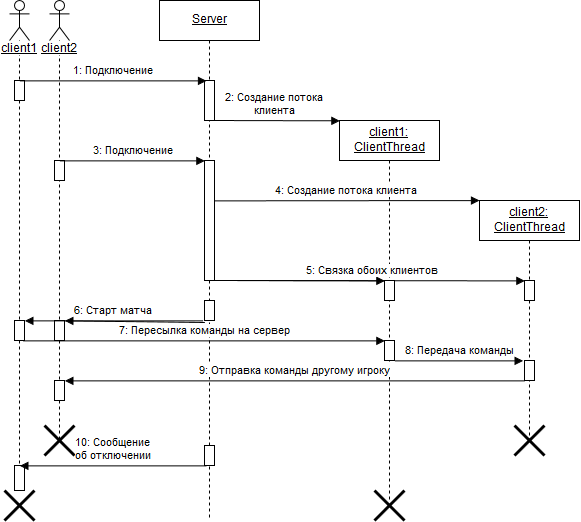

The diagram above was exported from draw.io. Its source (the exported page's mxGraphModel, read from the mxfile embedded in the PNG):
<mxGraphModel dx="1583" dy="973" grid="1" gridSize="10" guides="1" tooltips="1" connect="1" arrows="1" fold="1" page="1" pageScale="1" pageWidth="826" pageHeight="1169" background="#ffffff" math="0" shadow="0">
  <root>
    <mxCell id="0" />
    <mxCell id="1" parent="0" />
    <mxCell id="2" value="&lt;u&gt;client1&lt;/u&gt;" style="shape=umlLifeline;participant=umlActor;perimeter=lifelinePerimeter;whiteSpace=wrap;html=1;container=1;collapsible=0;recursiveResize=0;verticalAlign=top;spacingTop=36;labelBackgroundColor=#ffffff;outlineConnect=0;align=center;" vertex="1" parent="1">
      <mxGeometry x="130" y="360" width="20" height="490" as="geometry" />
    </mxCell>
    <mxCell id="7" value="" style="html=1;points=[];perimeter=orthogonalPerimeter;align=center;" vertex="1" parent="2">
      <mxGeometry x="5" y="80" width="10" height="20" as="geometry" />
    </mxCell>
    <mxCell id="23" value="" style="html=1;points=[];perimeter=orthogonalPerimeter;align=center;" vertex="1" parent="2">
      <mxGeometry x="5" y="320" width="10" height="20" as="geometry" />
    </mxCell>
    <mxCell id="42" value="" style="html=1;points=[];perimeter=orthogonalPerimeter;align=center;" vertex="1" parent="2">
      <mxGeometry x="5" y="465" width="10" height="25" as="geometry" />
    </mxCell>
    <mxCell id="4" value="&lt;u&gt;Server&lt;/u&gt;" style="shape=umlLifeline;perimeter=lifelinePerimeter;whiteSpace=wrap;html=1;container=1;collapsible=0;recursiveResize=0;outlineConnect=0;align=center;" vertex="1" parent="1">
      <mxGeometry x="280" y="360" width="100" height="520" as="geometry" />
    </mxCell>
    <mxCell id="9" value="" style="html=1;points=[];perimeter=orthogonalPerimeter;align=center;" vertex="1" parent="4">
      <mxGeometry x="45" y="80" width="10" height="40" as="geometry" />
    </mxCell>
    <mxCell id="12" value="&lt;div align=&quot;center&quot;&gt;2: Создание потока&lt;br&gt;&lt;/div&gt;&lt;div align=&quot;center&quot;&gt;клиента&lt;/div&gt;" style="html=1;verticalAlign=bottom;endArrow=block;entryX=0;entryY=0;entryPerimeter=0;" edge="1" parent="4" target="11">
      <mxGeometry width="80" relative="1" as="geometry">
        <mxPoint x="50" y="120" as="sourcePoint" />
        <mxPoint x="130" y="120" as="targetPoint" />
      </mxGeometry>
    </mxCell>
    <mxCell id="14" value="" style="html=1;points=[];perimeter=orthogonalPerimeter;align=center;" vertex="1" parent="4">
      <mxGeometry x="45" y="160" width="10" height="120" as="geometry" />
    </mxCell>
    <mxCell id="18" value="" style="html=1;verticalAlign=bottom;endArrow=block;entryX=-0.033;entryY=0.033;entryPerimeter=0;" edge="1" parent="4" target="20">
      <mxGeometry width="80" relative="1" as="geometry">
        <mxPoint x="50" y="280" as="sourcePoint" />
        <mxPoint x="200" y="260" as="targetPoint" />
      </mxGeometry>
    </mxCell>
    <mxCell id="39" value="" style="html=1;points=[];perimeter=orthogonalPerimeter;align=center;" vertex="1" parent="4">
      <mxGeometry x="45" y="445" width="10" height="20" as="geometry" />
    </mxCell>
    <mxCell id="6" value="&lt;u&gt;client2&lt;/u&gt;" style="shape=umlLifeline;participant=umlActor;perimeter=lifelinePerimeter;whiteSpace=wrap;html=1;container=1;collapsible=0;recursiveResize=0;verticalAlign=top;spacingTop=36;labelBackgroundColor=#ffffff;outlineConnect=0;align=center;" vertex="1" parent="1">
      <mxGeometry x="170" y="360" width="20" height="440" as="geometry" />
    </mxCell>
    <mxCell id="13" value="" style="html=1;points=[];perimeter=orthogonalPerimeter;align=center;" vertex="1" parent="6">
      <mxGeometry x="5" y="160" width="10" height="20" as="geometry" />
    </mxCell>
    <mxCell id="24" value="" style="html=1;points=[];perimeter=orthogonalPerimeter;align=center;" vertex="1" parent="6">
      <mxGeometry x="5" y="320" width="10" height="20" as="geometry" />
    </mxCell>
    <mxCell id="36" value="" style="html=1;points=[];perimeter=orthogonalPerimeter;align=center;" vertex="1" parent="6">
      <mxGeometry x="5" y="380" width="10" height="20" as="geometry" />
    </mxCell>
    <mxCell id="11" value="&lt;u&gt;client1:&lt;br&gt;ClientThread&lt;/u&gt;" style="shape=umlLifeline;perimeter=lifelinePerimeter;whiteSpace=wrap;html=1;container=1;collapsible=0;recursiveResize=0;outlineConnect=0;align=center;" vertex="1" parent="1">
      <mxGeometry x="460" y="480" width="100" height="380" as="geometry" />
    </mxCell>
    <mxCell id="29" value="" style="html=1;points=[];perimeter=orthogonalPerimeter;align=center;" vertex="1" parent="11">
      <mxGeometry x="45" y="220" width="10" height="20" as="geometry" />
    </mxCell>
    <mxCell id="44" value="" style="shape=umlDestroy;whiteSpace=wrap;html=1;strokeWidth=3;align=center;" vertex="1" parent="11">
      <mxGeometry x="35" y="370" width="30" height="30" as="geometry" />
    </mxCell>
    <mxCell id="8" value="1: Подключение" style="html=1;verticalAlign=bottom;endArrow=block;entryX=0.138;entryY=0.01;entryPerimeter=0;exitX=0.515;exitY=-0.004;exitPerimeter=0;" edge="1" parent="1" source="7" target="9">
      <mxGeometry width="80" relative="1" as="geometry">
        <mxPoint x="140" y="430" as="sourcePoint" />
        <mxPoint x="220" y="430" as="targetPoint" />
      </mxGeometry>
    </mxCell>
    <mxCell id="15" value="3: Подключение" style="html=1;verticalAlign=bottom;endArrow=block;exitX=0.566;exitY=0.01;exitPerimeter=0;entryX=0.013;entryY=0;entryPerimeter=0;" edge="1" parent="1" source="13" target="14">
      <mxGeometry width="80" relative="1" as="geometry">
        <mxPoint x="210" y="510" as="sourcePoint" />
        <mxPoint x="310" y="530" as="targetPoint" />
      </mxGeometry>
    </mxCell>
    <mxCell id="16" value="&lt;u&gt;client2:&lt;br&gt;ClientThread&lt;/u&gt;" style="shape=umlLifeline;perimeter=lifelinePerimeter;whiteSpace=wrap;html=1;container=1;collapsible=0;recursiveResize=0;outlineConnect=0;align=center;" vertex="1" parent="1">
      <mxGeometry x="600" y="560" width="100" height="240" as="geometry" />
    </mxCell>
    <mxCell id="21" value="" style="html=1;points=[];perimeter=orthogonalPerimeter;align=center;" vertex="1" parent="16">
      <mxGeometry x="45" y="80" width="10" height="20" as="geometry" />
    </mxCell>
    <mxCell id="30" value="" style="html=1;points=[];perimeter=orthogonalPerimeter;align=center;" vertex="1" parent="16">
      <mxGeometry x="45" y="160" width="10" height="20" as="geometry" />
    </mxCell>
    <mxCell id="17" value="4: Создание потока клиента" style="html=1;verticalAlign=bottom;endArrow=block;exitX=1.051;exitY=0.333;exitPerimeter=0;" edge="1" parent="1" source="14">
      <mxGeometry width="80" relative="1" as="geometry">
        <mxPoint x="337" y="560" as="sourcePoint" />
        <mxPoint x="600" y="560" as="targetPoint" />
      </mxGeometry>
    </mxCell>
    <mxCell id="19" value="5: Связка обоих клиентов" style="html=1;verticalAlign=bottom;endArrow=block;entryX=-0.033;entryY=0;entryPerimeter=0;" edge="1" parent="1" target="21">
      <mxGeometry width="80" relative="1" as="geometry">
        <mxPoint x="340" y="640" as="sourcePoint" />
        <mxPoint x="470" y="680" as="targetPoint" />
      </mxGeometry>
    </mxCell>
    <mxCell id="20" value="" style="html=1;points=[];perimeter=orthogonalPerimeter;" vertex="1" parent="1">
      <mxGeometry x="505" y="640" width="10" height="20" as="geometry" />
    </mxCell>
    <mxCell id="22" value="" style="html=1;points=[];perimeter=orthogonalPerimeter;align=center;" vertex="1" parent="1">
      <mxGeometry x="325" y="660" width="10" height="20" as="geometry" />
    </mxCell>
    <mxCell id="25" value="6: Старт матча" style="html=1;verticalAlign=bottom;endArrow=block;entryX=1.1;entryY=-0.02;entryPerimeter=0;exitX=-0.06;exitY=1.02;exitPerimeter=0;" edge="1" parent="1" source="22" target="23">
      <mxGeometry width="80" relative="1" as="geometry">
        <mxPoint x="230" y="680" as="sourcePoint" />
        <mxPoint x="310" y="680" as="targetPoint" />
      </mxGeometry>
    </mxCell>
    <mxCell id="26" value="" style="html=1;verticalAlign=bottom;endArrow=block;exitX=0.06;exitY=1.06;exitPerimeter=0;entryX=1.006;entryY=-0.006;entryPerimeter=0;" edge="1" parent="1" source="22" target="24">
      <mxGeometry width="80" relative="1" as="geometry">
        <mxPoint x="210" y="730" as="sourcePoint" />
        <mxPoint x="220" y="700" as="targetPoint" />
      </mxGeometry>
    </mxCell>
    <mxCell id="33" value="7: Пересылка команды на сервер" style="html=1;verticalAlign=bottom;endArrow=block;exitX=0.943;exitY=0.986;exitPerimeter=0;entryX=0.015;entryY=-0.001;entryPerimeter=0;" edge="1" parent="1" source="23" target="29">
      <mxGeometry width="80" relative="1" as="geometry">
        <mxPoint x="240" y="750" as="sourcePoint" />
        <mxPoint x="480" y="710" as="targetPoint" />
      </mxGeometry>
    </mxCell>
    <mxCell id="34" value="8: Передача команды" style="html=1;verticalAlign=bottom;endArrow=block;exitX=1.033;exitY=1.017;exitPerimeter=0;entryX=-0.067;entryY=0.017;entryPerimeter=0;" edge="1" parent="1" source="29" target="30">
      <mxGeometry width="80" relative="1" as="geometry">
        <mxPoint x="550" y="730" as="sourcePoint" />
        <mxPoint x="630" y="730" as="targetPoint" />
      </mxGeometry>
    </mxCell>
    <mxCell id="35" value="9: Отправка команды другому игроку" style="html=1;verticalAlign=bottom;endArrow=block;exitX=0.033;exitY=1.05;exitPerimeter=0;entryX=0.967;entryY=0;entryPerimeter=0;" edge="1" parent="1" source="30" target="36">
      <mxGeometry width="80" relative="1" as="geometry">
        <mxPoint x="540" y="760" as="sourcePoint" />
        <mxPoint x="410" y="741" as="targetPoint" />
      </mxGeometry>
    </mxCell>
    <mxCell id="37" value="" style="shape=umlDestroy;whiteSpace=wrap;html=1;strokeWidth=3;align=center;" vertex="1" parent="1">
      <mxGeometry x="165" y="785" width="30" height="30" as="geometry" />
    </mxCell>
    <mxCell id="38" value="" style="shape=umlDestroy;whiteSpace=wrap;html=1;strokeWidth=3;align=center;" vertex="1" parent="1">
      <mxGeometry x="635" y="785" width="30" height="30" as="geometry" />
    </mxCell>
    <mxCell id="41" value="10: Сообщение &lt;br&gt;об отключении " style="html=1;verticalAlign=bottom;endArrow=block;exitX=0.207;exitY=0.979;exitPerimeter=0;entryX=0.5;entryY=0;entryPerimeter=0;" edge="1" parent="1" source="39" target="42">
      <mxGeometry width="80" relative="1" as="geometry">
        <mxPoint x="210" y="890" as="sourcePoint" />
        <mxPoint x="150" y="825" as="targetPoint" />
      </mxGeometry>
    </mxCell>
    <mxCell id="43" value="" style="shape=umlDestroy;whiteSpace=wrap;html=1;strokeWidth=3;align=center;" vertex="1" parent="1">
      <mxGeometry x="125" y="850" width="30" height="30" as="geometry" />
    </mxCell>
  </root>
</mxGraphModel>